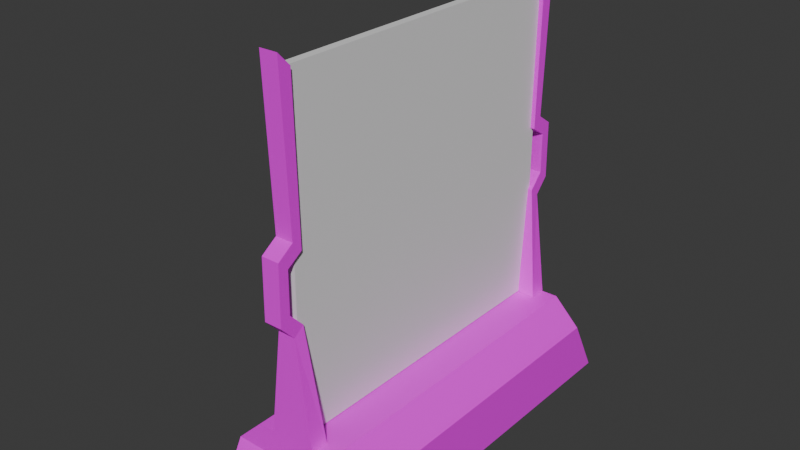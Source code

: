 # Source: HologramFrame.blend  (saved by Blender 4.0.36; exported with 4.5.12 LTS)
import bpy
from mathutils import Matrix  # noqa: F401  (used for matrix-valued properties, if any)

bpy.ops.wm.read_factory_settings(use_empty=True)
scene = bpy.context.scene
scene.name = 'Scene'

# ---- collections
col_welcomescreen = bpy.data.collections.new('WelcomeScreen'); scene.collection.children.link(col_welcomescreen)

# ---- images (referenced by path relative to the original .blend; pixels are not part of the script)
import os
ASSET_DIR = os.environ.get("B2B_ASSET_DIR", "")  # directory of the original .blend (textures are referenced by path, not embedded)
HERE = os.path.dirname(os.path.abspath(__file__))  # packed textures are extracted next to this script under _unpacked/

def load_image(name, relpath, width, height, colorspace="sRGB"):
    """Load a texture the original file referenced (path relative to the .blend, or extracted next to this script)."""
    p = next((c for c in (os.path.join(HERE, relpath), os.path.join(ASSET_DIR, relpath)) if relpath and os.path.exists(c)), "")
    if p:
        img = bpy.data.images.load(p, check_existing=True)
        img.name = name
    else:  # same state as the original file: an image datablock whose file is absent (Cycles renders it pink)
        img = bpy.data.images.new(name, width, height)
        img.source = "FILE"
        img.filepath = "//" + (relpath or name)
    img.colorspace_settings.name = colorspace
    return img
img_textureatlas_01_png_001 = load_image('TextureAtlas_01.png.001', 'TextureAtlas_01.png', 1024, 1024, 'sRGB')

# ---- materials (node trees are filled in below, after node groups)
mat_material = bpy.data.materials.new('Material')
mat_material.alpha_threshold = 0.0
mat_material.use_transparent_shadow = False
mat_material.roughness = 0.5
mat_material.line_color = (0.0, 0.0, 0.0, 1.0)
mat_hologram = bpy.data.materials.new('Hologram')
mat_hologram.use_transparent_shadow = False

# ---- material node trees
mat_material.use_nodes = True; mat_material.node_tree.nodes.clear()
_N = mat_material.node_tree.nodes; _L = mat_material.node_tree.links
n0 = _N.new('ShaderNodeOutputMaterial'); n0.name = 'Material Output'; n0.location = (300, 300)
n1 = _N.new('ShaderNodeBsdfPrincipled'); n1.name = 'Principled BSDF'; n1.location = (10, 300)
n1.inputs[3].default_value = 1.45
n2 = _N.new('ShaderNodeTexImage'); n2.name = 'Image Texture'; n2.location = (-363, 278)
n2.image = img_textureatlas_01_png_001
_L.new(n1.outputs[0], n0.inputs[0])
_L.new(n2.outputs[0], n1.inputs[0])
_L.new(n2.outputs[1], n1.inputs[4])
n0.is_active_output = True
mat_hologram.use_nodes = True; mat_hologram.node_tree.nodes.clear()
_N = mat_hologram.node_tree.nodes; _L = mat_hologram.node_tree.links
n0 = _N.new('ShaderNodeBsdfPrincipled'); n0.name = 'Principled BSDF'; n0.location = (10, 300)
n0.inputs[3].default_value = 1.45
n1 = _N.new('ShaderNodeOutputMaterial'); n1.name = 'Material Output'; n1.location = (300, 300)
_L.new(n0.outputs[0], n1.inputs[0])
n1.is_active_output = True

# ---- world
world_world = bpy.data.worlds.new('World'); scene.world = world_world
world_world.use_nodes = True; world_world.node_tree.nodes.clear()
_N = world_world.node_tree.nodes; _L = world_world.node_tree.links
n0 = _N.new('ShaderNodeOutputWorld'); n0.name = 'World Output'; n0.location = (300, 300)
n1 = _N.new('ShaderNodeBackground'); n1.name = 'Background'; n1.location = (10, 300)
n1.inputs[0].default_value = (0.05088, 0.05088, 0.05088, 1.0)
_L.new(n1.outputs[0], n0.inputs[0])
n0.is_active_output = True
world_world.color = (0.05088, 0.05088, 0.05088)
world_world.use_sun_shadow = False
world_world.sun_shadow_jitter_overblur = 0.0

# ---- meshes
me_cube_001 = bpy.data.meshes.new('Cube.001')
me_cube_001.from_pydata([(-0.33, -1.0, -0.2133), (0.33, 0.3333, -0.2133), (-0.33, 1.0, -0.2133), (0.33, -0.3333, -0.2133), (0.33, -1.0, -0.2133), (-0.33, -0.3333, -0.2133), (0.33, 1.0, -0.2133), (-0.33, 0.3333, -0.2133), (-0.1955, -0.8478, 0.2133), (-0.33, -0.8478, 0.07875), (-0.33, 0.8478, 0.07875), (-0.1955, 0.8478, 0.2133), (0.33, -0.8478, 0.07875), (0.1955, -0.8478, 0.2133), (0.1955, 0.8478, 0.2133), (0.33, 0.8478, 0.07875), (-0.1955, -0.3333, 0.2133), (-0.1955, 0.3333, 0.2133), (-0.33, 0.3333, 0.07875), (-0.33, -0.3333, 0.07875), (0.1955, 0.3333, 0.2133), (0.1955, -0.3333, 0.2133), (0.33, -0.3333, 0.07875), (0.33, 0.3333, 0.07875), (-0.5936, 0.1491, -0.1189), (-0.5936, -0.1491, -0.1189), (-0.5936, 0.1759, -0.2133), (-0.5936, -0.1759, -0.2133)], [], [(21, 16, 8, 13), (3, 22, 12, 4), (14, 20, 23, 15), (7, 18, 10, 2), (5, 3, 4, 0), (10, 11, 14, 15), (17, 11, 10, 18), (21, 13, 12, 22), (12, 13, 8, 9), (20, 21, 22, 23), (8, 16, 19, 9), (16, 17, 18, 19), (2, 6, 1, 7), (7, 1, 3, 5), (0, 9, 19, 5), (7, 5, 27, 26), (6, 15, 23, 1), (1, 23, 22, 3), (14, 11, 17, 20), (20, 17, 16, 21), (27, 25, 24, 26), (5, 19, 25, 27), (19, 18, 24, 25), (18, 7, 26, 24), (4, 12, 9, 0), (2, 10, 15, 6)])
_uv = me_cube_001.uv_layers.new(name='UVMap')
_uv.uv.foreach_set('vector', [0.1112, 0.982, 0.1112, 0.982, 0.1112, 0.982, 0.1112, 0.982, 0.1955, 0.9851, 0.1955, 0.9851, 0.1955, 0.9851, 0.1955, 0.9851, 0.1112, 0.982, 0.1112, 0.982, 0.1112, 0.982, 0.1112, 0.982, 0.1955, 0.9851, 0.1955, 0.9851, 0.1955, 0.9851, 0.1955, 0.9851, 0.1112, 0.982, 0.1112, 0.982, 0.1112, 0.982, 0.1112, 0.982, 0.1112, 0.982, 0.1112, 0.982, 0.1112, 0.982, 0.1112, 0.982, 0.1112, 0.982, 0.1112, 0.982, 0.1112, 0.982, 0.1112, 0.982, 0.1112, 0.982, 0.1112, 0.982, 0.1112, 0.982, 0.1112, 0.982, 0.1112, 0.982, 0.1112, 0.982, 0.1112, 0.982, 0.1112, 0.982, 0.1112, 0.982, 0.1112, 0.982, 0.1112, 0.982, 0.1112, 0.982, 0.1112, 0.982, 0.1112, 0.982, 0.1112, 0.982, 0.1112, 0.982, 0.2116, 0.9792, 0.2116, 0.9792, 0.2116, 0.9792, 0.2116, 0.9792, 0.1112, 0.982, 0.1112, 0.982, 0.1112, 0.982, 0.1112, 0.982, 0.1112, 0.982, 0.1112, 0.982, 0.1112, 0.982, 0.1112, 0.982, 0.1955, 0.9851, 0.1955, 0.9851, 0.1955, 0.9851, 0.1955, 0.9851, 0.1112, 0.982, 0.1112, 0.982, 0.1112, 0.982, 0.1112, 0.982, 0.1955, 0.9851, 0.1955, 0.9851, 0.1955, 0.9851, 0.1955, 0.9851, 0.1955, 0.9851, 0.1955, 0.9851, 0.1955, 0.9851, 0.1955, 0.9851, 0.1112, 0.982, 0.1112, 0.982, 0.1112, 0.982, 0.1112, 0.982, 0.1112, 0.982, 0.1112, 0.982, 0.1112, 0.982, 0.1112, 0.982, 0.1955, 0.9851, 0.1955, 0.9851, 0.1955, 0.9851, 0.1955, 0.9851, 0.1955, 0.9851, 0.1955, 0.9851, 0.1955, 0.9851, 0.1955, 0.9851, 0.2116, 0.9792, 0.2116, 0.9792, 0.2116, 0.9792, 0.2116, 0.9792, 0.1955, 0.9851, 0.1955, 0.9851, 0.1955, 0.9851, 0.1955, 0.9851, 0.1955, 0.9851, 0.1955, 0.9851, 0.1955, 0.9851, 0.1955, 0.9851, 0.1955, 0.9851, 0.1955, 0.9851, 0.1955, 0.9851, 0.1955, 0.9851])
me_cube_001.materials.append(mat_material)
me_cube_001.update()
me_cube = bpy.data.meshes.new('Cube')
me_cube.from_pydata([(-0.02007, -0.8105, 0.2182), (-0.02007, -0.8105, 1.839), (-0.02007, 0.8105, 0.2182), (-0.02007, 0.8105, 1.839), (0.02007, -0.8105, 0.2182), (0.02007, -0.8105, 1.839), (0.02007, 0.8105, 0.2182), (0.02007, 0.8105, 1.839)], [], [(0, 1, 3, 2), (2, 3, 7, 6), (6, 7, 5, 4), (4, 5, 1, 0), (2, 6, 4, 0), (7, 3, 1, 5)])
_uv = me_cube.uv_layers.new(name='UVMap')
_uv.uv.foreach_set('vector', [0.375, 0.0, 0.625, 0.0, 0.625, 0.25, 0.375, 0.25, 0.375, 0.25, 0.625, 0.25, 0.625, 0.5, 0.375, 0.5, 0.375, 0.5, 0.625, 0.5, 0.625, 0.75, 0.375, 0.75, 0.375, 0.75, 0.625, 0.75, 0.625, 1.0, 0.375, 1.0, 0.125, 0.5, 0.375, 0.5, 0.375, 0.75, 0.125, 0.75, 0.625, 0.5, 0.875, 0.5, 0.875, 0.75, 0.625, 0.75])
me_cube.materials.append(mat_hologram)
me_cube.update()
me_cube_002 = bpy.data.meshes.new('Cube.002')
me_cube_002.from_pydata([(0.1101, 0.7617, 0.215), (0.1101, 0.8495, 0.2142), (-0.1138, 0.8495, 0.2142), (-0.1138, 0.7617, 0.215), (-0.04579, 0.7995, 0.7802), (-0.04579, 0.8496, 0.7398), (0.04204, 0.8496, 0.7398), (0.04204, 0.7995, 0.7802), (-0.04579, 0.868, 0.853), (-0.04579, 0.9186, 0.8139), (0.04204, 0.9186, 0.8139), (0.04204, 0.868, 0.853), (-0.04579, 0.8662, 1.055), (-0.04579, 0.9141, 1.102), (0.04204, 0.9141, 1.102), (0.04204, 0.8662, 1.055), (-0.04579, 0.7898, 1.105), (-0.04579, 0.8357, 1.156), (0.04204, 0.8357, 1.156), (0.04204, 0.7898, 1.105), (-0.04579, 0.8029, 1.842), (-0.04579, 0.8642, 1.905), (0.04204, 0.8642, 1.905), (0.04204, 0.8029, 1.842)], [], [(7, 4, 3, 0), (2, 1, 0, 3), (7, 6, 10, 11), (6, 7, 0, 1), (4, 5, 2, 3), (5, 6, 1, 2), (10, 9, 13, 14), (6, 5, 9, 10), (4, 7, 11, 8), (5, 4, 8, 9), (12, 15, 19, 16), (8, 11, 15, 12), (9, 8, 12, 13), (11, 10, 14, 15), (19, 18, 22, 23), (13, 12, 16, 17), (15, 14, 18, 19), (14, 13, 17, 18), (21, 20, 23, 22), (18, 17, 21, 22), (16, 19, 23, 20), (17, 16, 20, 21)])
_uv = me_cube_002.uv_layers.new(name='UVMap')
_uv.uv.foreach_set('vector', [0.2048, 0.9922, 0.2048, 0.9922, 0.2048, 0.9922, 0.2048, 0.9922, 0.2048, 0.9922, 0.2048, 0.9922, 0.2048, 0.9922, 0.2048, 0.9922, 0.2048, 0.9922, 0.2048, 0.9922, 0.2048, 0.9922, 0.2048, 0.9922, 0.2048, 0.9922, 0.2048, 0.9922, 0.2048, 0.9922, 0.2048, 0.9922, 0.2048, 0.9922, 0.2048, 0.9922, 0.2048, 0.9922, 0.2048, 0.9922, 0.2048, 0.9922, 0.2048, 0.9922, 0.2048, 0.9922, 0.2048, 0.9922, 0.2048, 0.9922, 0.2048, 0.9922, 0.2048, 0.9922, 0.2048, 0.9922, 0.2048, 0.9922, 0.2048, 0.9922, 0.2048, 0.9922, 0.2048, 0.9922, 0.2048, 0.9922, 0.2048, 0.9922, 0.2048, 0.9922, 0.2048, 0.9922, 0.2048, 0.9922, 0.2048, 0.9922, 0.2048, 0.9922, 0.2048, 0.9922, 0.2048, 0.9922, 0.2048, 0.9922, 0.2048, 0.9922, 0.2048, 0.9922, 0.2048, 0.9922, 0.2048, 0.9922, 0.2048, 0.9922, 0.2048, 0.9922, 0.2048, 0.9922, 0.2048, 0.9922, 0.2048, 0.9922, 0.2048, 0.9922, 0.2048, 0.9922, 0.2048, 0.9922, 0.2048, 0.9922, 0.2048, 0.9922, 0.2048, 0.9922, 0.2048, 0.9922, 0.2048, 0.9922, 0.2048, 0.9922, 0.2048, 0.9922, 0.2048, 0.9922, 0.2048, 0.9922, 0.2048, 0.9922, 0.2048, 0.9922, 0.2048, 0.9922, 0.2048, 0.9922, 0.2048, 0.9922, 0.2048, 0.9922, 0.2048, 0.9922, 0.2048, 0.9922, 0.2048, 0.9922, 0.2048, 0.9922, 0.2048, 0.9922, 0.2048, 0.9922, 0.2048, 0.9922, 0.2048, 0.9922, 0.2048, 0.9922, 0.2048, 0.9922, 0.2048, 0.9922, 0.2048, 0.9922, 0.2048, 0.9922, 0.2048, 0.9922, 0.2048, 0.9922, 0.2048, 0.9922, 0.2048, 0.9922, 0.2048, 0.9922, 0.2048, 0.9922])
me_cube_002.materials.append(mat_material)
me_cube_002.update()

# ---- objects
ob_hologramframe = bpy.data.objects.new('HologramFrame', me_cube_001)
ob_screen = bpy.data.objects.new('Screen', me_cube)
ob_sidedecoration = bpy.data.objects.new('SideDecoration', me_cube_002)

# ---- transforms, parenting, visibility, modifiers, constraints
ob_hologramframe.location = (0.0, 0.0, 0.0)
ob_screen.location = (0.0, 0.0, 0.0)
ob_sidedecoration.location = (0.0, 0.0, 0.0)
_m = ob_sidedecoration.modifiers.new('Mirror', 'MIRROR')
_m.use_axis = (False, True, False)

# ---- collection membership
col_welcomescreen.objects.link(ob_hologramframe)
col_welcomescreen.objects.link(ob_screen)
col_welcomescreen.objects.link(ob_sidedecoration)

# ---- scene / render settings (as saved in the file)
scene.frame_start = 1; scene.frame_end = 250; scene.frame_set(4)
scene.render.engine = 'BLENDER_EEVEE_NEXT'
scene.cycles.sampling_pattern = 'TABULATED_SOBOL'
bpy.context.view_layer.update()

# ---- added for rendering (the .blend has no active camera and no usable light): camera, sun
cam_auto = bpy.data.cameras.new('AutoCamera')
cam_auto.lens = 50.0
cam_auto.sensor_width = 36.0
cam_auto.clip_end = 1000.0
ob_auto_camera = bpy.data.objects.new('AutoCamera', cam_auto)
scene.collection.objects.link(ob_auto_camera)
ob_auto_camera.location = (2.69594, -3.39331, 3.10813)
ob_auto_camera.rotation_euler = (1.09748, -7.21219e-08, 0.694738)
scene.camera = ob_auto_camera
light_auto_sun = bpy.data.lights.new('AutoSun', 'SUN')
light_auto_sun.energy = 3.0
light_auto_sun.angle = 0.0523599
ob_auto_sun = bpy.data.objects.new('AutoSun', light_auto_sun)
scene.collection.objects.link(ob_auto_sun)
ob_auto_sun.rotation_euler = (0.872665, 0.174533, 0.523599)
bpy.context.view_layer.update()
